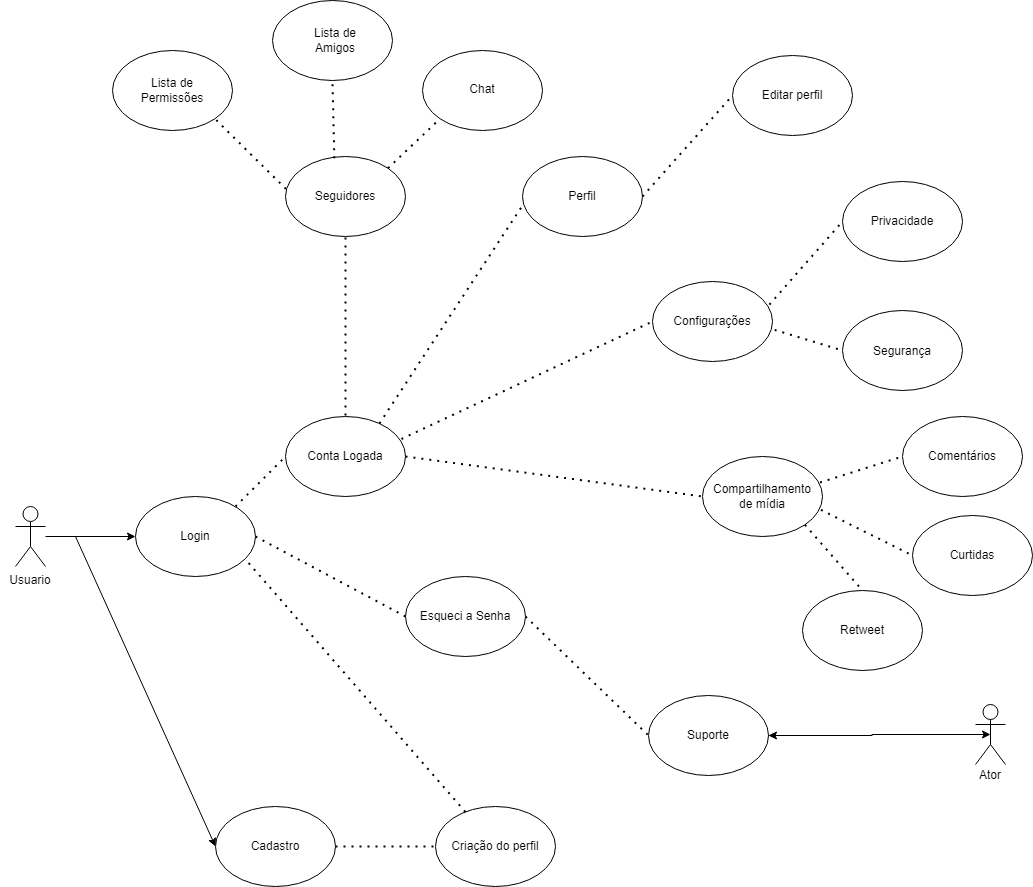

The diagram above was exported from draw.io. Its source (the exported page's mxGraphModel, read from the mxfile embedded in the PNG):
<mxGraphModel dx="827" dy="521" grid="1" gridSize="10" guides="1" tooltips="1" connect="1" arrows="1" fold="1" page="1" pageScale="1" pageWidth="1654" pageHeight="1169" math="0" shadow="0">
  <root>
    <mxCell id="0" />
    <mxCell id="1" parent="0" />
    <mxCell id="GPYUttUnSyicI9sZYr0C-9" style="edgeStyle=orthogonalEdgeStyle;rounded=0;orthogonalLoop=1;jettySize=auto;html=1;entryX=0;entryY=0.5;entryDx=0;entryDy=0;" parent="1" source="GPYUttUnSyicI9sZYr0C-1" target="GPYUttUnSyicI9sZYr0C-10" edge="1">
      <mxGeometry relative="1" as="geometry">
        <mxPoint x="283" y="566" as="targetPoint" />
      </mxGeometry>
    </mxCell>
    <mxCell id="GPYUttUnSyicI9sZYr0C-1" value="Actor" style="shape=umlActor;verticalLabelPosition=bottom;verticalAlign=top;html=1;outlineConnect=0;" parent="1" vertex="1">
      <mxGeometry x="193" y="536" width="30" height="60" as="geometry" />
    </mxCell>
    <mxCell id="GPYUttUnSyicI9sZYr0C-34" style="edgeStyle=orthogonalEdgeStyle;rounded=0;orthogonalLoop=1;jettySize=auto;html=1;entryX=1;entryY=0.5;entryDx=0;entryDy=0;" parent="1" source="GPYUttUnSyicI9sZYr0C-7" target="GPYUttUnSyicI9sZYr0C-31" edge="1">
      <mxGeometry relative="1" as="geometry" />
    </mxCell>
    <mxCell id="GPYUttUnSyicI9sZYr0C-7" value="Actor" style="shape=umlActor;verticalLabelPosition=bottom;verticalAlign=top;html=1;outlineConnect=0;fillColor=none;" parent="1" vertex="1">
      <mxGeometry x="1153" y="734" width="30" height="60" as="geometry" />
    </mxCell>
    <mxCell id="GPYUttUnSyicI9sZYr0C-10" value="" style="ellipse;whiteSpace=wrap;html=1;fillColor=none;" parent="1" vertex="1">
      <mxGeometry x="313" y="526" width="120" height="80" as="geometry" />
    </mxCell>
    <mxCell id="GPYUttUnSyicI9sZYr0C-12" value="" style="endArrow=classic;html=1;rounded=0;entryX=0;entryY=0.5;entryDx=0;entryDy=0;" parent="1" target="GPYUttUnSyicI9sZYr0C-13" edge="1">
      <mxGeometry width="50" height="50" relative="1" as="geometry">
        <mxPoint x="253" y="566" as="sourcePoint" />
        <mxPoint x="423" y="816" as="targetPoint" />
        <Array as="points" />
      </mxGeometry>
    </mxCell>
    <mxCell id="GPYUttUnSyicI9sZYr0C-13" value="" style="ellipse;whiteSpace=wrap;html=1;fillColor=none;" parent="1" vertex="1">
      <mxGeometry x="393" y="836" width="120" height="80" as="geometry" />
    </mxCell>
    <mxCell id="GPYUttUnSyicI9sZYr0C-14" value="" style="ellipse;whiteSpace=wrap;html=1;fillColor=none;" parent="1" vertex="1">
      <mxGeometry x="613" y="836" width="120" height="80" as="geometry" />
    </mxCell>
    <mxCell id="GPYUttUnSyicI9sZYr0C-15" value="" style="endArrow=none;dashed=1;html=1;dashPattern=1 3;strokeWidth=2;rounded=0;exitX=1;exitY=0.5;exitDx=0;exitDy=0;entryX=0;entryY=0.5;entryDx=0;entryDy=0;" parent="1" source="GPYUttUnSyicI9sZYr0C-13" target="GPYUttUnSyicI9sZYr0C-14" edge="1">
      <mxGeometry width="50" height="50" relative="1" as="geometry">
        <mxPoint x="503" y="786" as="sourcePoint" />
        <mxPoint x="703" y="856" as="targetPoint" />
        <Array as="points" />
      </mxGeometry>
    </mxCell>
    <mxCell id="GPYUttUnSyicI9sZYr0C-16" value="" style="endArrow=none;dashed=1;html=1;dashPattern=1 3;strokeWidth=2;rounded=0;entryX=0.925;entryY=0.8;entryDx=0;entryDy=0;entryPerimeter=0;" parent="1" source="GPYUttUnSyicI9sZYr0C-14" target="GPYUttUnSyicI9sZYr0C-10" edge="1">
      <mxGeometry width="50" height="50" relative="1" as="geometry">
        <mxPoint x="563" y="726" as="sourcePoint" />
        <mxPoint x="613" y="676" as="targetPoint" />
      </mxGeometry>
    </mxCell>
    <mxCell id="GPYUttUnSyicI9sZYr0C-18" value="" style="endArrow=none;dashed=1;html=1;dashPattern=1 3;strokeWidth=2;rounded=0;" parent="1" edge="1">
      <mxGeometry width="50" height="50" relative="1" as="geometry">
        <mxPoint x="413" y="536" as="sourcePoint" />
        <mxPoint x="463" y="486" as="targetPoint" />
      </mxGeometry>
    </mxCell>
    <mxCell id="GPYUttUnSyicI9sZYr0C-19" value="" style="endArrow=none;dashed=1;html=1;dashPattern=1 3;strokeWidth=2;rounded=0;exitX=1;exitY=0.5;exitDx=0;exitDy=0;entryX=0;entryY=0.5;entryDx=0;entryDy=0;" parent="1" source="GPYUttUnSyicI9sZYr0C-10" target="GPYUttUnSyicI9sZYr0C-20" edge="1">
      <mxGeometry width="50" height="50" relative="1" as="geometry">
        <mxPoint x="503" y="596" as="sourcePoint" />
        <mxPoint x="573" y="566" as="targetPoint" />
      </mxGeometry>
    </mxCell>
    <mxCell id="GPYUttUnSyicI9sZYr0C-20" value="" style="ellipse;whiteSpace=wrap;html=1;fillColor=none;" parent="1" vertex="1">
      <mxGeometry x="583" y="606" width="120" height="80" as="geometry" />
    </mxCell>
    <mxCell id="GPYUttUnSyicI9sZYr0C-21" value="Login" style="text;html=1;strokeColor=none;fillColor=none;align=center;verticalAlign=middle;whiteSpace=wrap;rounded=0;" parent="1" vertex="1">
      <mxGeometry x="343" y="551" width="60" height="30" as="geometry" />
    </mxCell>
    <mxCell id="GPYUttUnSyicI9sZYr0C-22" value="Cadastro" style="text;html=1;strokeColor=none;fillColor=none;align=center;verticalAlign=middle;whiteSpace=wrap;rounded=0;" parent="1" vertex="1">
      <mxGeometry x="423" y="861" width="60" height="30" as="geometry" />
    </mxCell>
    <mxCell id="GPYUttUnSyicI9sZYr0C-23" value="Criação do perfil" style="text;html=1;strokeColor=none;fillColor=none;align=center;verticalAlign=middle;whiteSpace=wrap;rounded=0;" parent="1" vertex="1">
      <mxGeometry x="623" y="861" width="100" height="30" as="geometry" />
    </mxCell>
    <mxCell id="GPYUttUnSyicI9sZYr0C-24" value="" style="ellipse;whiteSpace=wrap;html=1;fillColor=none;" parent="1" vertex="1">
      <mxGeometry x="463" y="446" width="120" height="80" as="geometry" />
    </mxCell>
    <mxCell id="GPYUttUnSyicI9sZYr0C-25" value="Esqueci a Senha" style="text;html=1;strokeColor=none;fillColor=none;align=center;verticalAlign=middle;whiteSpace=wrap;rounded=0;" parent="1" vertex="1">
      <mxGeometry x="593" y="633.5" width="100" height="25" as="geometry" />
    </mxCell>
    <mxCell id="GPYUttUnSyicI9sZYr0C-26" value="Conta Logada" style="text;html=1;strokeColor=none;fillColor=none;align=center;verticalAlign=middle;whiteSpace=wrap;rounded=0;" parent="1" vertex="1">
      <mxGeometry x="483" y="471" width="80" height="30" as="geometry" />
    </mxCell>
    <mxCell id="GPYUttUnSyicI9sZYr0C-30" value="" style="endArrow=none;dashed=1;html=1;dashPattern=1 3;strokeWidth=2;rounded=0;exitX=1;exitY=0.5;exitDx=0;exitDy=0;entryX=0;entryY=0.5;entryDx=0;entryDy=0;" parent="1" source="GPYUttUnSyicI9sZYr0C-20" target="GPYUttUnSyicI9sZYr0C-31" edge="1">
      <mxGeometry width="50" height="50" relative="1" as="geometry">
        <mxPoint x="689.000000000003" y="655" as="sourcePoint" />
        <mxPoint x="869" y="725" as="targetPoint" />
      </mxGeometry>
    </mxCell>
    <mxCell id="GPYUttUnSyicI9sZYr0C-35" style="edgeStyle=orthogonalEdgeStyle;rounded=0;orthogonalLoop=1;jettySize=auto;html=1;entryX=0.5;entryY=0.5;entryDx=0;entryDy=0;entryPerimeter=0;" parent="1" source="GPYUttUnSyicI9sZYr0C-31" target="GPYUttUnSyicI9sZYr0C-7" edge="1">
      <mxGeometry relative="1" as="geometry" />
    </mxCell>
    <mxCell id="GPYUttUnSyicI9sZYr0C-31" value="" style="ellipse;whiteSpace=wrap;html=1;fillColor=none;" parent="1" vertex="1">
      <mxGeometry x="826" y="725" width="120" height="80" as="geometry" />
    </mxCell>
    <mxCell id="GPYUttUnSyicI9sZYr0C-36" value="Suporte" style="text;html=1;strokeColor=none;fillColor=none;align=center;verticalAlign=middle;whiteSpace=wrap;rounded=0;" parent="1" vertex="1">
      <mxGeometry x="856" y="750" width="60" height="30" as="geometry" />
    </mxCell>
    <mxCell id="GPYUttUnSyicI9sZYr0C-37" value="" style="endArrow=none;dashed=1;html=1;dashPattern=1 3;strokeWidth=2;rounded=0;entryX=0.5;entryY=1;entryDx=0;entryDy=0;exitX=0.5;exitY=0;exitDx=0;exitDy=0;" parent="1" target="GPYUttUnSyicI9sZYr0C-41" edge="1">
      <mxGeometry width="50" height="50" relative="1" as="geometry">
        <mxPoint x="523" y="445.0000000000001" as="sourcePoint" />
        <mxPoint x="583" y="265" as="targetPoint" />
      </mxGeometry>
    </mxCell>
    <mxCell id="GPYUttUnSyicI9sZYr0C-38" value="" style="endArrow=none;dashed=1;html=1;dashPattern=1 3;strokeWidth=2;rounded=0;entryX=0.008;entryY=0.594;entryDx=0;entryDy=0;entryPerimeter=0;" parent="1" target="GPYUttUnSyicI9sZYr0C-42" edge="1">
      <mxGeometry width="50" height="50" relative="1" as="geometry">
        <mxPoint x="556.9486159003275" y="453.01858113387004" as="sourcePoint" />
        <mxPoint x="750" y="266" as="targetPoint" />
      </mxGeometry>
    </mxCell>
    <mxCell id="GPYUttUnSyicI9sZYr0C-39" value="" style="endArrow=none;dashed=1;html=1;dashPattern=1 3;strokeWidth=2;rounded=0;exitX=0.966;exitY=0.281;exitDx=0;exitDy=0;exitPerimeter=0;entryX=0;entryY=0.5;entryDx=0;entryDy=0;" parent="1" source="GPYUttUnSyicI9sZYr0C-24" target="GPYUttUnSyicI9sZYr0C-43" edge="1">
      <mxGeometry width="50" height="50" relative="1" as="geometry">
        <mxPoint x="650" y="460" as="sourcePoint" />
        <mxPoint x="843" y="376" as="targetPoint" />
      </mxGeometry>
    </mxCell>
    <mxCell id="GPYUttUnSyicI9sZYr0C-40" value="" style="endArrow=none;dashed=1;html=1;dashPattern=1 3;strokeWidth=2;rounded=0;entryX=0;entryY=0.5;entryDx=0;entryDy=0;" parent="1" target="GPYUttUnSyicI9sZYr0C-44" edge="1">
      <mxGeometry width="50" height="50" relative="1" as="geometry">
        <mxPoint x="583" y="486" as="sourcePoint" />
        <mxPoint x="873" y="486" as="targetPoint" />
        <Array as="points" />
      </mxGeometry>
    </mxCell>
    <mxCell id="GPYUttUnSyicI9sZYr0C-41" value="" style="ellipse;whiteSpace=wrap;html=1;fillColor=none;" parent="1" vertex="1">
      <mxGeometry x="463" y="186" width="120" height="80" as="geometry" />
    </mxCell>
    <mxCell id="GPYUttUnSyicI9sZYr0C-42" value="" style="ellipse;whiteSpace=wrap;html=1;fillColor=none;" parent="1" vertex="1">
      <mxGeometry x="700" y="186" width="120" height="80" as="geometry" />
    </mxCell>
    <mxCell id="GPYUttUnSyicI9sZYr0C-43" value="" style="ellipse;whiteSpace=wrap;html=1;fillColor=none;" parent="1" vertex="1">
      <mxGeometry x="830" y="311" width="120" height="80" as="geometry" />
    </mxCell>
    <mxCell id="GPYUttUnSyicI9sZYr0C-44" value="" style="ellipse;whiteSpace=wrap;html=1;fillColor=none;" parent="1" vertex="1">
      <mxGeometry x="880" y="486" width="120" height="80" as="geometry" />
    </mxCell>
    <mxCell id="GPYUttUnSyicI9sZYr0C-46" value="Seguidores" style="text;html=1;strokeColor=none;fillColor=none;align=center;verticalAlign=middle;whiteSpace=wrap;rounded=0;" parent="1" vertex="1">
      <mxGeometry x="493" y="211" width="60" height="30" as="geometry" />
    </mxCell>
    <mxCell id="GPYUttUnSyicI9sZYr0C-47" value="Perfil" style="text;html=1;strokeColor=none;fillColor=none;align=center;verticalAlign=middle;whiteSpace=wrap;rounded=0;" parent="1" vertex="1">
      <mxGeometry x="730" y="211" width="60" height="30" as="geometry" />
    </mxCell>
    <mxCell id="GPYUttUnSyicI9sZYr0C-49" value="Configurações" style="text;html=1;strokeColor=none;fillColor=none;align=center;verticalAlign=middle;whiteSpace=wrap;rounded=0;" parent="1" vertex="1">
      <mxGeometry x="860" y="336" width="60" height="30" as="geometry" />
    </mxCell>
    <mxCell id="GPYUttUnSyicI9sZYr0C-50" value="Compartilhamento de mídia" style="text;html=1;strokeColor=none;fillColor=none;align=center;verticalAlign=middle;whiteSpace=wrap;rounded=0;" parent="1" vertex="1">
      <mxGeometry x="910" y="511" width="60" height="30" as="geometry" />
    </mxCell>
    <mxCell id="GPYUttUnSyicI9sZYr0C-51" value="" style="ellipse;whiteSpace=wrap;html=1;fillColor=none;" parent="1" vertex="1">
      <mxGeometry x="290" y="80" width="120" height="80" as="geometry" />
    </mxCell>
    <mxCell id="GPYUttUnSyicI9sZYr0C-52" value="" style="ellipse;whiteSpace=wrap;html=1;fillColor=none;" parent="1" vertex="1">
      <mxGeometry x="450" y="30" width="120" height="80" as="geometry" />
    </mxCell>
    <mxCell id="GPYUttUnSyicI9sZYr0C-53" value="" style="ellipse;whiteSpace=wrap;html=1;fillColor=none;" parent="1" vertex="1">
      <mxGeometry x="600" y="80" width="120" height="80" as="geometry" />
    </mxCell>
    <mxCell id="GPYUttUnSyicI9sZYr0C-55" value="" style="ellipse;whiteSpace=wrap;html=1;fillColor=none;" parent="1" vertex="1">
      <mxGeometry x="910" y="85" width="120" height="80" as="geometry" />
    </mxCell>
    <mxCell id="GPYUttUnSyicI9sZYr0C-57" value="" style="endArrow=none;dashed=1;html=1;dashPattern=1 3;strokeWidth=2;rounded=0;exitX=0.004;exitY=0.406;exitDx=0;exitDy=0;exitPerimeter=0;entryX=1;entryY=1;entryDx=0;entryDy=0;" parent="1" source="GPYUttUnSyicI9sZYr0C-41" target="GPYUttUnSyicI9sZYr0C-51" edge="1">
      <mxGeometry width="50" height="50" relative="1" as="geometry">
        <mxPoint x="433" y="186" as="sourcePoint" />
        <mxPoint x="483" y="136" as="targetPoint" />
      </mxGeometry>
    </mxCell>
    <mxCell id="GPYUttUnSyicI9sZYr0C-58" value="" style="endArrow=none;dashed=1;html=1;dashPattern=1 3;strokeWidth=2;rounded=0;entryX=0.5;entryY=1;entryDx=0;entryDy=0;exitX=0.407;exitY=0.021;exitDx=0;exitDy=0;exitPerimeter=0;" parent="1" source="GPYUttUnSyicI9sZYr0C-41" target="GPYUttUnSyicI9sZYr0C-52" edge="1">
      <mxGeometry width="50" height="50" relative="1" as="geometry">
        <mxPoint x="510" y="190" as="sourcePoint" />
        <mxPoint x="560" y="140" as="targetPoint" />
      </mxGeometry>
    </mxCell>
    <mxCell id="GPYUttUnSyicI9sZYr0C-59" value="" style="endArrow=none;dashed=1;html=1;dashPattern=1 3;strokeWidth=2;rounded=0;entryX=0;entryY=1;entryDx=0;entryDy=0;exitX=1;exitY=0;exitDx=0;exitDy=0;" parent="1" source="GPYUttUnSyicI9sZYr0C-41" target="GPYUttUnSyicI9sZYr0C-53" edge="1">
      <mxGeometry width="50" height="50" relative="1" as="geometry">
        <mxPoint x="520" y="200" as="sourcePoint" />
        <mxPoint x="570" y="150" as="targetPoint" />
      </mxGeometry>
    </mxCell>
    <mxCell id="GPYUttUnSyicI9sZYr0C-60" value="" style="endArrow=none;dashed=1;html=1;dashPattern=1 3;strokeWidth=2;rounded=0;entryX=0;entryY=0.5;entryDx=0;entryDy=0;exitX=1;exitY=0.5;exitDx=0;exitDy=0;" parent="1" source="GPYUttUnSyicI9sZYr0C-42" target="GPYUttUnSyicI9sZYr0C-55" edge="1">
      <mxGeometry width="50" height="50" relative="1" as="geometry">
        <mxPoint x="776" y="190" as="sourcePoint" />
        <mxPoint x="826" y="136" as="targetPoint" />
      </mxGeometry>
    </mxCell>
    <mxCell id="GPYUttUnSyicI9sZYr0C-64" value="" style="ellipse;whiteSpace=wrap;html=1;fillColor=none;" parent="1" vertex="1">
      <mxGeometry x="1020" y="211" width="120" height="80" as="geometry" />
    </mxCell>
    <mxCell id="GPYUttUnSyicI9sZYr0C-65" value="" style="ellipse;whiteSpace=wrap;html=1;fillColor=none;" parent="1" vertex="1">
      <mxGeometry x="1020" y="340" width="120" height="80" as="geometry" />
    </mxCell>
    <mxCell id="GPYUttUnSyicI9sZYr0C-66" value="" style="endArrow=none;dashed=1;html=1;dashPattern=1 3;strokeWidth=2;rounded=0;exitX=0.974;exitY=0.289;exitDx=0;exitDy=0;exitPerimeter=0;entryX=0;entryY=0.5;entryDx=0;entryDy=0;" parent="1" source="GPYUttUnSyicI9sZYr0C-43" target="GPYUttUnSyicI9sZYr0C-64" edge="1">
      <mxGeometry width="50" height="50" relative="1" as="geometry">
        <mxPoint x="946" y="340" as="sourcePoint" />
        <mxPoint x="996" y="290" as="targetPoint" />
      </mxGeometry>
    </mxCell>
    <mxCell id="GPYUttUnSyicI9sZYr0C-67" value="" style="endArrow=none;dashed=1;html=1;dashPattern=1 3;strokeWidth=2;rounded=0;entryX=0;entryY=0.5;entryDx=0;entryDy=0;exitX=1.018;exitY=0.605;exitDx=0;exitDy=0;exitPerimeter=0;" parent="1" source="GPYUttUnSyicI9sZYr0C-43" target="GPYUttUnSyicI9sZYr0C-65" edge="1">
      <mxGeometry width="50" height="50" relative="1" as="geometry">
        <mxPoint x="950" y="350" as="sourcePoint" />
        <mxPoint x="1000" y="300" as="targetPoint" />
      </mxGeometry>
    </mxCell>
    <mxCell id="GPYUttUnSyicI9sZYr0C-68" value="Lista de Permissões" style="text;html=1;strokeColor=none;fillColor=none;align=center;verticalAlign=middle;whiteSpace=wrap;rounded=0;" parent="1" vertex="1">
      <mxGeometry x="320" y="105" width="60" height="30" as="geometry" />
    </mxCell>
    <mxCell id="GPYUttUnSyicI9sZYr0C-69" value="Lista de Amigos" style="text;html=1;strokeColor=none;fillColor=none;align=center;verticalAlign=middle;whiteSpace=wrap;rounded=0;" parent="1" vertex="1">
      <mxGeometry x="483" y="55" width="60" height="30" as="geometry" />
    </mxCell>
    <mxCell id="GPYUttUnSyicI9sZYr0C-70" value="Chat" style="text;html=1;strokeColor=none;fillColor=none;align=center;verticalAlign=middle;whiteSpace=wrap;rounded=0;" parent="1" vertex="1">
      <mxGeometry x="630" y="104" width="60" height="30" as="geometry" />
    </mxCell>
    <mxCell id="GPYUttUnSyicI9sZYr0C-71" value="Editar perfil" style="text;html=1;strokeColor=none;fillColor=none;align=center;verticalAlign=middle;whiteSpace=wrap;rounded=0;" parent="1" vertex="1">
      <mxGeometry x="930" y="110" width="80" height="30" as="geometry" />
    </mxCell>
    <mxCell id="GPYUttUnSyicI9sZYr0C-73" value="Privacidade" style="text;html=1;strokeColor=none;fillColor=none;align=center;verticalAlign=middle;whiteSpace=wrap;rounded=0;" parent="1" vertex="1">
      <mxGeometry x="1050" y="236" width="60" height="30" as="geometry" />
    </mxCell>
    <mxCell id="GPYUttUnSyicI9sZYr0C-74" value="Segurança" style="text;html=1;strokeColor=none;fillColor=none;align=center;verticalAlign=middle;whiteSpace=wrap;rounded=0;" parent="1" vertex="1">
      <mxGeometry x="1050" y="366" width="60" height="30" as="geometry" />
    </mxCell>
    <mxCell id="GPYUttUnSyicI9sZYr0C-75" value="" style="ellipse;whiteSpace=wrap;html=1;fillColor=none;" parent="1" vertex="1">
      <mxGeometry x="1080" y="446" width="120" height="80" as="geometry" />
    </mxCell>
    <mxCell id="GPYUttUnSyicI9sZYr0C-76" value="" style="ellipse;whiteSpace=wrap;html=1;fillColor=none;" parent="1" vertex="1">
      <mxGeometry x="1090" y="545" width="120" height="80" as="geometry" />
    </mxCell>
    <mxCell id="GPYUttUnSyicI9sZYr0C-77" value="" style="endArrow=none;dashed=1;html=1;dashPattern=1 3;strokeWidth=2;rounded=0;exitX=0.979;exitY=0.325;exitDx=0;exitDy=0;exitPerimeter=0;entryX=0;entryY=0.5;entryDx=0;entryDy=0;" parent="1" source="GPYUttUnSyicI9sZYr0C-44" target="GPYUttUnSyicI9sZYr0C-75" edge="1">
      <mxGeometry width="50" height="50" relative="1" as="geometry">
        <mxPoint x="1010" y="511" as="sourcePoint" />
        <mxPoint x="1060" y="461" as="targetPoint" />
      </mxGeometry>
    </mxCell>
    <mxCell id="GPYUttUnSyicI9sZYr0C-78" value="" style="endArrow=none;dashed=1;html=1;dashPattern=1 3;strokeWidth=2;rounded=0;entryX=0;entryY=0.5;entryDx=0;entryDy=0;exitX=0.987;exitY=0.667;exitDx=0;exitDy=0;exitPerimeter=0;" parent="1" source="GPYUttUnSyicI9sZYr0C-44" target="GPYUttUnSyicI9sZYr0C-76" edge="1">
      <mxGeometry width="50" height="50" relative="1" as="geometry">
        <mxPoint x="1020" y="570" as="sourcePoint" />
        <mxPoint x="1070" y="520" as="targetPoint" />
      </mxGeometry>
    </mxCell>
    <mxCell id="GPYUttUnSyicI9sZYr0C-79" value="" style="ellipse;whiteSpace=wrap;html=1;fillColor=none;" parent="1" vertex="1">
      <mxGeometry x="980" y="620" width="120" height="80" as="geometry" />
    </mxCell>
    <mxCell id="GPYUttUnSyicI9sZYr0C-80" value="" style="endArrow=none;dashed=1;html=1;dashPattern=1 3;strokeWidth=2;rounded=0;entryX=0.5;entryY=0;entryDx=0;entryDy=0;exitX=1;exitY=1;exitDx=0;exitDy=0;" parent="1" source="GPYUttUnSyicI9sZYr0C-44" target="GPYUttUnSyicI9sZYr0C-79" edge="1">
      <mxGeometry width="50" height="50" relative="1" as="geometry">
        <mxPoint x="870" y="630" as="sourcePoint" />
        <mxPoint x="920" y="580" as="targetPoint" />
      </mxGeometry>
    </mxCell>
    <mxCell id="GPYUttUnSyicI9sZYr0C-81" value="Comentários" style="text;html=1;strokeColor=none;fillColor=none;align=center;verticalAlign=middle;whiteSpace=wrap;rounded=0;" parent="1" vertex="1">
      <mxGeometry x="1110" y="471" width="60" height="30" as="geometry" />
    </mxCell>
    <mxCell id="GPYUttUnSyicI9sZYr0C-82" value="Curtidas" style="text;html=1;strokeColor=none;fillColor=none;align=center;verticalAlign=middle;whiteSpace=wrap;rounded=0;" parent="1" vertex="1">
      <mxGeometry x="1120" y="570" width="60" height="30" as="geometry" />
    </mxCell>
    <mxCell id="GPYUttUnSyicI9sZYr0C-84" value="Retweet" style="text;html=1;strokeColor=none;fillColor=none;align=center;verticalAlign=middle;whiteSpace=wrap;rounded=0;" parent="1" vertex="1">
      <mxGeometry x="1010" y="645" width="60" height="30" as="geometry" />
    </mxCell>
    <mxCell id="GPYUttUnSyicI9sZYr0C-91" value="" style="rounded=1;whiteSpace=wrap;html=1;fontFamily=Helvetica;fontSize=12;fillColor=default;strokeColor=none;" parent="1" vertex="1">
      <mxGeometry x="182" y="601" width="52" height="24" as="geometry" />
    </mxCell>
    <mxCell id="GPYUttUnSyicI9sZYr0C-89" value="Usuario" style="text;html=1;strokeColor=none;fillColor=none;align=center;verticalAlign=middle;whiteSpace=wrap;rounded=0;fontFamily=Helvetica;fontSize=12;fontColor=default;" parent="1" vertex="1">
      <mxGeometry x="178" y="595" width="60" height="30" as="geometry" />
    </mxCell>
    <mxCell id="GPYUttUnSyicI9sZYr0C-92" value="" style="rounded=0;whiteSpace=wrap;html=1;fontFamily=Helvetica;fontSize=12;strokeColor=none;" parent="1" vertex="1">
      <mxGeometry x="1150" y="800" width="40" height="20" as="geometry" />
    </mxCell>
    <mxCell id="GPYUttUnSyicI9sZYr0C-93" value="Ator" style="text;html=1;strokeColor=none;fillColor=none;align=center;verticalAlign=middle;whiteSpace=wrap;rounded=0;fontFamily=Helvetica;fontSize=12;fontColor=default;" parent="1" vertex="1">
      <mxGeometry x="1138" y="790" width="60" height="30" as="geometry" />
    </mxCell>
  </root>
</mxGraphModel>